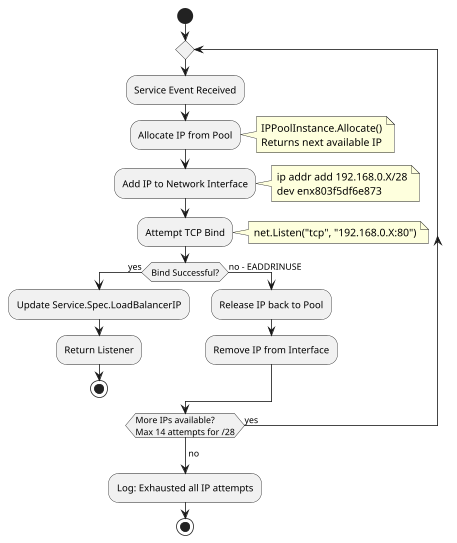

The diagram above was rendered by PlantUML. Its source (embedded in the PNG):
@startuml
scale 0.8

start

repeat
  :Service Event Received;

  :Allocate IP from Pool;
  note right
    IPPoolInstance.Allocate()
    Returns next available IP
  end note

  :Add IP to Network Interface;
  note right
    ip addr add 192.168.0.X/28
    dev enx803f5df6e873
  end note

  :Attempt TCP Bind;
  note right
    net.Listen("tcp", "192.168.0.X:80")
  end note

  if (Bind Successful?) then (yes)
    :Update Service.Spec.LoadBalancerIP;
    :Return Listener;
    stop
  else (no - EADDRINUSE)
    :Release IP back to Pool;
    :Remove IP from Interface;
  endif

repeat while (More IPs available?\nMax 14 attempts for /28) is (yes)
->no;

:Log: Exhausted all IP attempts;
stop

@enduml